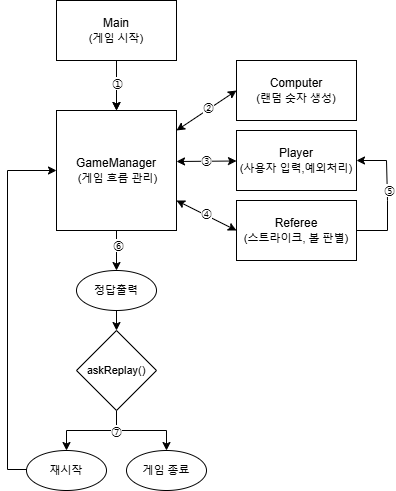

The diagram above was exported from draw.io. Its source (the exported page's mxGraphModel, read from the mxfile embedded in the PNG):
<mxGraphModel dx="1434" dy="772" grid="1" gridSize="10" guides="1" tooltips="1" connect="1" arrows="1" fold="1" page="1" pageScale="1" pageWidth="827" pageHeight="1169" background="#ffffff" math="0" shadow="0">
  <root>
    <mxCell id="0" />
    <mxCell id="1" parent="0" />
    <mxCell id="s_zsBnRu6QtgWFt3_xWE-18" value="" style="edgeStyle=orthogonalEdgeStyle;rounded=0;orthogonalLoop=1;jettySize=auto;html=1;" edge="1" parent="1" source="s_zsBnRu6QtgWFt3_xWE-2" target="s_zsBnRu6QtgWFt3_xWE-4">
      <mxGeometry relative="1" as="geometry" />
    </mxCell>
    <mxCell id="s_zsBnRu6QtgWFt3_xWE-20" value="" style="edgeStyle=orthogonalEdgeStyle;rounded=0;orthogonalLoop=1;jettySize=auto;html=1;" edge="1" parent="1" source="s_zsBnRu6QtgWFt3_xWE-2" target="s_zsBnRu6QtgWFt3_xWE-4">
      <mxGeometry relative="1" as="geometry" />
    </mxCell>
    <mxCell id="s_zsBnRu6QtgWFt3_xWE-24" value="①" style="edgeLabel;html=1;align=center;verticalAlign=middle;resizable=0;points=[];" vertex="1" connectable="0" parent="s_zsBnRu6QtgWFt3_xWE-20">
      <mxGeometry x="-0.12" y="-3" relative="1" as="geometry">
        <mxPoint x="3" as="offset" />
      </mxGeometry>
    </mxCell>
    <mxCell id="s_zsBnRu6QtgWFt3_xWE-2" value="Main&lt;br&gt;&lt;font style=&quot;font-size: 11px;&quot;&gt;(게임 시작)&lt;/font&gt;" style="rounded=0;whiteSpace=wrap;html=1;" vertex="1" parent="1">
      <mxGeometry x="90" y="70" width="120" height="60" as="geometry" />
    </mxCell>
    <mxCell id="s_zsBnRu6QtgWFt3_xWE-4" value="GameManager&lt;br&gt;&lt;font style=&quot;font-size: 11px;&quot;&gt;&amp;nbsp;(게임 흐름 관리)&lt;/font&gt;" style="whiteSpace=wrap;html=1;aspect=fixed;" vertex="1" parent="1">
      <mxGeometry x="90" y="180" width="120" height="120" as="geometry" />
    </mxCell>
    <mxCell id="s_zsBnRu6QtgWFt3_xWE-7" value="Computer&lt;br&gt;&lt;font style=&quot;font-size: 11px;&quot;&gt;(랜덤 숫자 생성)&lt;/font&gt;" style="rounded=0;whiteSpace=wrap;html=1;" vertex="1" parent="1">
      <mxGeometry x="270" y="130" width="120" height="60" as="geometry" />
    </mxCell>
    <mxCell id="s_zsBnRu6QtgWFt3_xWE-8" value="Player&lt;div&gt;&lt;font style=&quot;font-size: 11px;&quot;&gt;(사용자 입력,예외처리)&lt;/font&gt;&lt;/div&gt;" style="rounded=0;whiteSpace=wrap;html=1;" vertex="1" parent="1">
      <mxGeometry x="270" y="200" width="120" height="60" as="geometry" />
    </mxCell>
    <mxCell id="s_zsBnRu6QtgWFt3_xWE-9" value="Referee&lt;br&gt;&lt;font style=&quot;font-size: 11px;&quot;&gt;(스트라이크, 볼 판별)&lt;/font&gt;" style="rounded=0;whiteSpace=wrap;html=1;" vertex="1" parent="1">
      <mxGeometry x="270" y="270" width="120" height="60" as="geometry" />
    </mxCell>
    <mxCell id="s_zsBnRu6QtgWFt3_xWE-10" value="" style="endArrow=classic;startArrow=classic;html=1;rounded=0;entryX=0;entryY=0.5;entryDx=0;entryDy=0;" edge="1" parent="1" target="s_zsBnRu6QtgWFt3_xWE-7">
      <mxGeometry width="50" height="50" relative="1" as="geometry">
        <mxPoint x="210" y="200" as="sourcePoint" />
        <mxPoint x="260" y="150" as="targetPoint" />
      </mxGeometry>
    </mxCell>
    <mxCell id="s_zsBnRu6QtgWFt3_xWE-25" value="②" style="edgeLabel;html=1;align=center;verticalAlign=middle;resizable=0;points=[];" vertex="1" connectable="0" parent="s_zsBnRu6QtgWFt3_xWE-10">
      <mxGeometry x="0.0923" y="1" relative="1" as="geometry">
        <mxPoint y="-1" as="offset" />
      </mxGeometry>
    </mxCell>
    <mxCell id="s_zsBnRu6QtgWFt3_xWE-11" value="" style="endArrow=classic;startArrow=classic;html=1;rounded=0;" edge="1" parent="1" target="s_zsBnRu6QtgWFt3_xWE-8">
      <mxGeometry width="50" height="50" relative="1" as="geometry">
        <mxPoint x="210" y="231" as="sourcePoint" />
        <mxPoint x="260" y="200" as="targetPoint" />
      </mxGeometry>
    </mxCell>
    <mxCell id="s_zsBnRu6QtgWFt3_xWE-26" value="③" style="edgeLabel;html=1;align=center;verticalAlign=middle;resizable=0;points=[];" vertex="1" connectable="0" parent="s_zsBnRu6QtgWFt3_xWE-11">
      <mxGeometry x="-0.1667" relative="1" as="geometry">
        <mxPoint x="5" y="-1" as="offset" />
      </mxGeometry>
    </mxCell>
    <mxCell id="s_zsBnRu6QtgWFt3_xWE-12" value="" style="endArrow=classic;startArrow=classic;html=1;rounded=0;entryX=0;entryY=0.5;entryDx=0;entryDy=0;" edge="1" parent="1" target="s_zsBnRu6QtgWFt3_xWE-9">
      <mxGeometry width="50" height="50" relative="1" as="geometry">
        <mxPoint x="210" y="270" as="sourcePoint" />
        <mxPoint x="270" y="290" as="targetPoint" />
      </mxGeometry>
    </mxCell>
    <mxCell id="s_zsBnRu6QtgWFt3_xWE-28" value="④" style="edgeLabel;html=1;align=center;verticalAlign=middle;resizable=0;points=[];" vertex="1" connectable="0" parent="s_zsBnRu6QtgWFt3_xWE-12">
      <mxGeometry x="0.0533" y="3" relative="1" as="geometry">
        <mxPoint x="-3" as="offset" />
      </mxGeometry>
    </mxCell>
    <mxCell id="s_zsBnRu6QtgWFt3_xWE-13" value="" style="endArrow=classic;html=1;rounded=0;entryX=1;entryY=0.5;entryDx=0;entryDy=0;" edge="1" parent="1" target="s_zsBnRu6QtgWFt3_xWE-8">
      <mxGeometry width="50" height="50" relative="1" as="geometry">
        <mxPoint x="390" y="300" as="sourcePoint" />
        <mxPoint x="400" y="250" as="targetPoint" />
        <Array as="points">
          <mxPoint x="421" y="300" />
          <mxPoint x="421" y="270" />
          <mxPoint x="420" y="230" />
        </Array>
      </mxGeometry>
    </mxCell>
    <mxCell id="s_zsBnRu6QtgWFt3_xWE-29" value="⑤" style="edgeLabel;html=1;align=center;verticalAlign=middle;resizable=0;points=[];" vertex="1" connectable="0" parent="s_zsBnRu6QtgWFt3_xWE-13">
      <mxGeometry x="0.0831" y="-2" relative="1" as="geometry">
        <mxPoint as="offset" />
      </mxGeometry>
    </mxCell>
    <mxCell id="s_zsBnRu6QtgWFt3_xWE-32" style="edgeStyle=orthogonalEdgeStyle;rounded=0;orthogonalLoop=1;jettySize=auto;html=1;exitX=0.5;exitY=1;exitDx=0;exitDy=0;entryX=0.5;entryY=0;entryDx=0;entryDy=0;" edge="1" parent="1" source="s_zsBnRu6QtgWFt3_xWE-15" target="s_zsBnRu6QtgWFt3_xWE-17">
      <mxGeometry relative="1" as="geometry" />
    </mxCell>
    <mxCell id="s_zsBnRu6QtgWFt3_xWE-15" value="&lt;font style=&quot;font-size: 11px;&quot;&gt;정답출력&lt;/font&gt;" style="ellipse;whiteSpace=wrap;html=1;" vertex="1" parent="1">
      <mxGeometry x="110" y="340" width="80" height="40" as="geometry" />
    </mxCell>
    <mxCell id="s_zsBnRu6QtgWFt3_xWE-33" style="edgeStyle=orthogonalEdgeStyle;rounded=0;orthogonalLoop=1;jettySize=auto;html=1;exitX=0.5;exitY=1;exitDx=0;exitDy=0;" edge="1" parent="1" source="s_zsBnRu6QtgWFt3_xWE-17">
      <mxGeometry relative="1" as="geometry">
        <mxPoint x="100" y="520" as="targetPoint" />
        <mxPoint x="160" y="480" as="sourcePoint" />
        <Array as="points">
          <mxPoint x="150" y="500" />
          <mxPoint x="100" y="500" />
        </Array>
      </mxGeometry>
    </mxCell>
    <mxCell id="s_zsBnRu6QtgWFt3_xWE-40" style="edgeStyle=orthogonalEdgeStyle;rounded=0;orthogonalLoop=1;jettySize=auto;html=1;exitX=0.5;exitY=1;exitDx=0;exitDy=0;entryX=0.5;entryY=0;entryDx=0;entryDy=0;" edge="1" parent="1" source="s_zsBnRu6QtgWFt3_xWE-17" target="s_zsBnRu6QtgWFt3_xWE-34">
      <mxGeometry relative="1" as="geometry" />
    </mxCell>
    <mxCell id="s_zsBnRu6QtgWFt3_xWE-50" value="⑦" style="edgeLabel;html=1;align=center;verticalAlign=middle;resizable=0;points=[];" vertex="1" connectable="0" parent="s_zsBnRu6QtgWFt3_xWE-40">
      <mxGeometry x="-0.5556" y="-1" relative="1" as="geometry">
        <mxPoint x="-1" y="-1" as="offset" />
      </mxGeometry>
    </mxCell>
    <mxCell id="s_zsBnRu6QtgWFt3_xWE-17" value="&lt;font style=&quot;&quot;&gt;&lt;font style=&quot;font-size: 11px;&quot;&gt;askReplay()&lt;/font&gt;&lt;br&gt;&lt;/font&gt;" style="rhombus;whiteSpace=wrap;html=1;" vertex="1" parent="1">
      <mxGeometry x="110" y="400" width="80" height="80" as="geometry" />
    </mxCell>
    <mxCell id="s_zsBnRu6QtgWFt3_xWE-30" value="" style="endArrow=classic;html=1;rounded=0;entryX=0.5;entryY=0;entryDx=0;entryDy=0;" edge="1" parent="1" target="s_zsBnRu6QtgWFt3_xWE-15">
      <mxGeometry width="50" height="50" relative="1" as="geometry">
        <mxPoint x="150" y="300" as="sourcePoint" />
        <mxPoint x="180" y="320" as="targetPoint" />
        <Array as="points" />
      </mxGeometry>
    </mxCell>
    <mxCell id="s_zsBnRu6QtgWFt3_xWE-31" value="⑥" style="edgeLabel;html=1;align=center;verticalAlign=middle;resizable=0;points=[];" vertex="1" connectable="0" parent="s_zsBnRu6QtgWFt3_xWE-30">
      <mxGeometry x="-0.3" y="1" relative="1" as="geometry">
        <mxPoint as="offset" />
      </mxGeometry>
    </mxCell>
    <mxCell id="s_zsBnRu6QtgWFt3_xWE-34" value="&lt;font style=&quot;font-size: 11px;&quot;&gt;게임 종료&lt;/font&gt;" style="ellipse;whiteSpace=wrap;html=1;" vertex="1" parent="1">
      <mxGeometry x="160" y="520" width="80" height="40" as="geometry" />
    </mxCell>
    <mxCell id="s_zsBnRu6QtgWFt3_xWE-41" style="edgeStyle=orthogonalEdgeStyle;rounded=0;orthogonalLoop=1;jettySize=auto;html=1;exitX=0;exitY=0.5;exitDx=0;exitDy=0;entryX=-0.008;entryY=0.6;entryDx=0;entryDy=0;entryPerimeter=0;" edge="1" parent="1">
      <mxGeometry relative="1" as="geometry">
        <mxPoint x="89.99999999999996" y="240" as="targetPoint" />
        <mxPoint x="60.96" y="538" as="sourcePoint" />
        <Array as="points">
          <mxPoint x="60.96" y="539" />
          <mxPoint x="40.96" y="539" />
          <mxPoint x="40.96" y="240" />
        </Array>
      </mxGeometry>
    </mxCell>
    <mxCell id="s_zsBnRu6QtgWFt3_xWE-35" value="&lt;font style=&quot;font-size: 11px;&quot;&gt;재시작&lt;/font&gt;" style="ellipse;whiteSpace=wrap;html=1;" vertex="1" parent="1">
      <mxGeometry x="60" y="520" width="80" height="40" as="geometry" />
    </mxCell>
  </root>
</mxGraphModel>